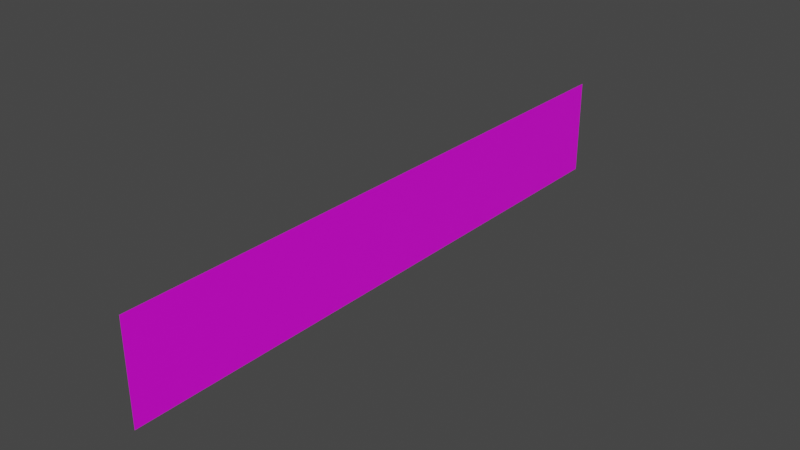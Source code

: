 # Source: Plane.blend  (saved by Blender 3.6.11; exported with 4.5.12 LTS)
import bpy
from mathutils import Matrix  # noqa: F401  (used for matrix-valued properties, if any)

bpy.ops.wm.read_factory_settings(use_empty=True)
scene = bpy.context.scene
scene.name = 'Scene'

# ---- collections
col_collection = bpy.data.collections.new('Collection'); scene.collection.children.link(col_collection)

# ---- images (referenced by path relative to the original .blend; pixels are not part of the script)
import os
ASSET_DIR = os.environ.get("B2B_ASSET_DIR", "")  # directory of the original .blend (textures are referenced by path, not embedded)
HERE = os.path.dirname(os.path.abspath(__file__))  # packed textures are extracted next to this script under _unpacked/

def load_image(name, relpath, width, height, colorspace="sRGB"):
    """Load a texture the original file referenced (path relative to the .blend, or extracted next to this script)."""
    p = next((c for c in (os.path.join(HERE, relpath), os.path.join(ASSET_DIR, relpath)) if relpath and os.path.exists(c)), "")
    if p:
        img = bpy.data.images.load(p, check_existing=True)
        img.name = name
    else:  # same state as the original file: an image datablock whose file is absent (Cycles renders it pink)
        img = bpy.data.images.new(name, width, height)
        img.source = "FILE"
        img.filepath = "//" + (relpath or name)
    img.colorspace_settings.name = colorspace
    return img
img_bluewin_png = load_image('bluewin.png', 'bluewin.png', 1024, 1024, 'sRGB')

# ---- materials (node trees are filled in below, after node groups)
mat_material_001 = bpy.data.materials.new('Material.001')
mat_material_001.use_transparent_shadow = False

# ---- material node trees
mat_material_001.use_nodes = True; mat_material_001.node_tree.nodes.clear()
_N = mat_material_001.node_tree.nodes; _L = mat_material_001.node_tree.links
n0 = _N.new('ShaderNodeBsdfPrincipled'); n0.name = 'Principled BSDF'; n0.location = (10, 300)
n0.distribution = 'GGX'
n0.subsurface_method = 'RANDOM_WALK_SKIN'
n0.inputs[3].default_value = 1.45
n0.inputs[27].default_value = (0.0, 0.0, 0.0, 1.0)
n0.inputs[28].default_value = 1.0
n1 = _N.new('ShaderNodeOutputMaterial'); n1.name = 'Material Output'; n1.location = (300, 300)
n2 = _N.new('ShaderNodeTexImage'); n2.name = 'Image Texture'; n2.location = (-385, 215)
n2.image = img_bluewin_png
_L.new(n0.outputs[0], n1.inputs[0])
_L.new(n2.outputs[0], n0.inputs[0])
n1.is_active_output = True

# ---- world
world_world = bpy.data.worlds.new('World'); scene.world = world_world
world_world.use_nodes = True; world_world.node_tree.nodes.clear()
_N = world_world.node_tree.nodes; _L = world_world.node_tree.links
n0 = _N.new('ShaderNodeOutputWorld'); n0.name = 'World Output'; n0.location = (300, 300)
n1 = _N.new('ShaderNodeBackground'); n1.name = 'Background'; n1.location = (10, 300)
n1.inputs[0].default_value = (0.05088, 0.05088, 0.05088, 1.0)
_L.new(n1.outputs[0], n0.inputs[0])
n0.is_active_output = True
world_world.color = (0.05088, 0.05088, 0.05088)
world_world.use_sun_shadow = False
world_world.sun_shadow_jitter_overblur = 0.0

# ---- meshes
me_plane = bpy.data.meshes.new('Plane')
me_plane.from_pydata([(-9.015e-07, -22.73, 3.71), (9.015e-07, -22.73, -3.71), (-9.015e-07, 22.73, 3.71), (9.015e-07, 22.73, -3.71)], [], [(0, 1, 3, 2)])
_uv = me_plane.uv_layers.new(name='UVMap')
_uv.uv.foreach_set('vector', [0.002157, 1.011, 0.002157, -0.01067, 0.9978, -0.01067, 0.9978, 1.011])
me_plane.materials.append(mat_material_001)
me_plane.update()

# ---- objects
ob_plane = bpy.data.objects.new('Plane', me_plane)

# ---- transforms, parenting, visibility, modifiers, constraints
ob_plane.location = (0.0, 0.0, 0.0)

# ---- collection membership
col_collection.objects.link(ob_plane)

# ---- scene / render settings (as saved in the file)
scene.frame_start = 1; scene.frame_end = 250; scene.frame_set(1)
scene.render.engine = 'BLENDER_EEVEE_NEXT'
scene.cycles.sampling_pattern = 'TABULATED_SOBOL'
scene.view_settings.view_transform = 'Filmic'
bpy.context.view_layer.update()

# ---- added for rendering (the .blend has no active camera and no usable light): camera, sun
cam_auto = bpy.data.cameras.new('AutoCamera')
cam_auto.lens = 50.0
cam_auto.sensor_width = 36.0
cam_auto.clip_end = 1000.0
ob_auto_camera = bpy.data.objects.new('AutoCamera', cam_auto)
scene.collection.objects.link(ob_auto_camera)
ob_auto_camera.location = (42.6177, -51.1413, 34.0942)
ob_auto_camera.rotation_euler = (1.09748, -7.21219e-08, 0.694738)
scene.camera = ob_auto_camera
light_auto_sun = bpy.data.lights.new('AutoSun', 'SUN')
light_auto_sun.energy = 3.0
light_auto_sun.angle = 0.0523599
ob_auto_sun = bpy.data.objects.new('AutoSun', light_auto_sun)
scene.collection.objects.link(ob_auto_sun)
ob_auto_sun.rotation_euler = (0.872665, 0.174533, 0.523599)
bpy.context.view_layer.update()
